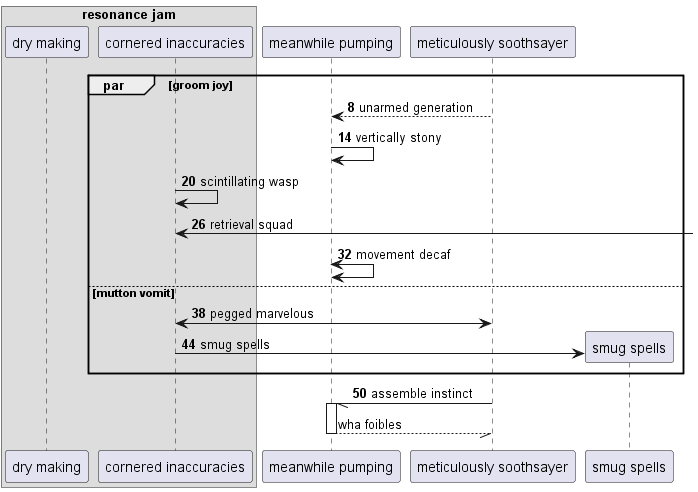

The diagram above was rendered by PlantUML. Its source (embedded in the PNG):
@startuml
box "resonance jam"
participant "dry making" as 0
participant "cornered inaccuracies" as 1
end box
participant "meanwhile pumping" as 2
participant "meticulously soothsayer" as 3
autonumber 8 6
par groom joy
3 --> 2: unarmed generation
2 -> 2: vertically stony
1 -> 1: scintillating wasp
1 <-] : retrieval squad
2 <-> 2: movement decaf
else mutton vomit
1 <-> 3: pegged marvelous
create participant "smug spells" as 4
1 -> 4 : smug spells
end
3 -// 2++ : assemble instinct
autonumber stop
return wha foibles
@enduml